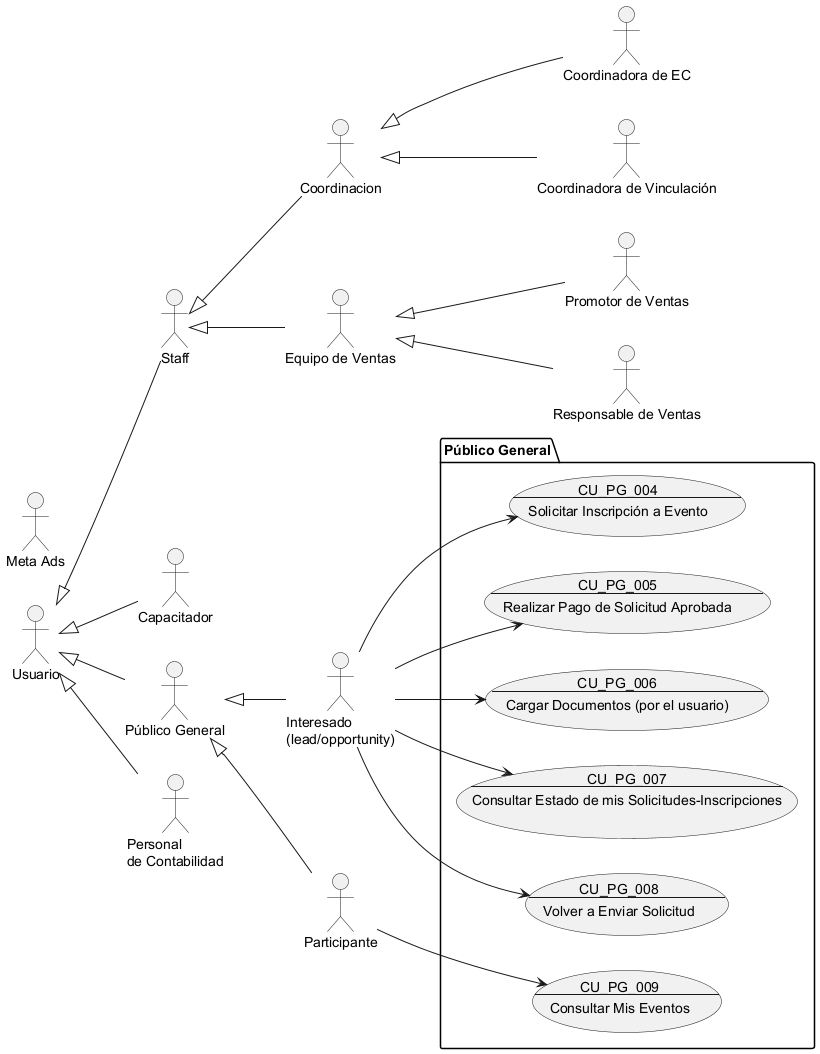

The diagram above was rendered by PlantUML. Its source (embedded in the PNG):
@startuml Público General

!include Actores.puml

package "Público General" {
    usecase CU_PG_004 as "
    CU_PG_004
    ---
    Solicitar Inscripción a Evento
    "
    usecase CU_PG_005 as "
    CU_PG_005
    ---
    Realizar Pago de Solicitud Aprobada
    "
    usecase CU_PG_006 as "
    CU_PG_006
    ---
    Cargar Documentos (por el usuario)
    "
    usecase CU_PG_007 as "
    CU_PG_007
    ---
    Consultar Estado de mis Solicitudes-Inscripciones
    "
    usecase CU_PG_008 as "
    CU_PG_008
    ---
    Volver a Enviar Solicitud
    "
    usecase CU_PG_009 as "
    CU_PG_009
    ---
    Consultar Mis Eventos
    "
}

Participante --> CU_PG_009
Interesado --> CU_PG_004
Interesado --> CU_PG_005
Interesado --> CU_PG_006
Interesado --> CU_PG_007
Interesado --> CU_PG_008

@enduml